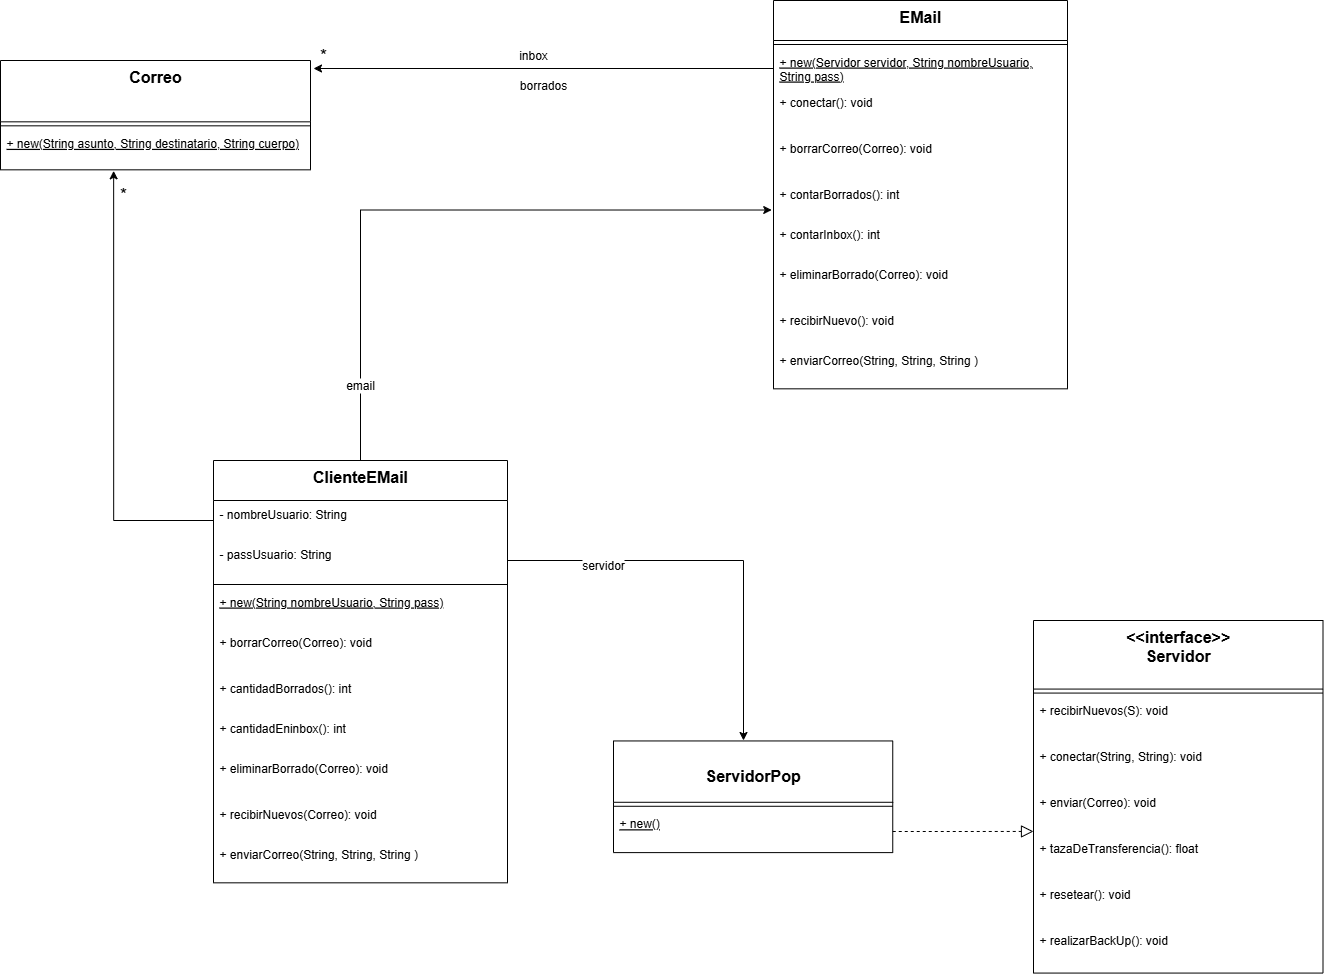

The diagram above was exported from draw.io. Its source (the exported page's mxGraphModel, read from the mxfile embedded in the PNG):
<mxGraphModel dx="2550" dy="2132" grid="1" gridSize="10" guides="1" tooltips="1" connect="1" arrows="1" fold="1" page="1" pageScale="1" pageWidth="827" pageHeight="1169" math="0" shadow="0">
  <root>
    <mxCell id="0" />
    <mxCell id="1" parent="0" />
    <mxCell id="7" value="ClienteEMail" style="swimlane;fontStyle=1;align=center;verticalAlign=top;childLayout=stackLayout;horizontal=1;startSize=40;horizontalStack=0;resizeParent=1;resizeParentMax=0;resizeLast=0;collapsible=0;marginBottom=0;fontSize=16;" parent="1" vertex="1">
      <mxGeometry x="-200" y="-270" width="294" height="422.33" as="geometry" />
    </mxCell>
    <mxCell id="Wz735K2adg3fwihp1_E6-64" value="- nombreUsuario: String" style="text;strokeColor=none;fillColor=none;align=left;verticalAlign=top;spacingLeft=4;spacingRight=4;overflow=hidden;rotatable=0;points=[[0,0.5],[1,0.5]];portConstraint=eastwest;" parent="7" vertex="1">
      <mxGeometry y="40" width="294" height="40" as="geometry" />
    </mxCell>
    <mxCell id="zt7TXUUMNVyF-ZR224eu-51" style="edgeStyle=orthogonalEdgeStyle;rounded=0;orthogonalLoop=1;jettySize=auto;html=1;" parent="7" source="zt7TXUUMNVyF-ZR224eu-37" edge="1">
      <mxGeometry relative="1" as="geometry">
        <mxPoint x="529.9999999999998" y="280" as="targetPoint" />
      </mxGeometry>
    </mxCell>
    <mxCell id="zt7TXUUMNVyF-ZR224eu-37" value="- passUsuario: String" style="text;strokeColor=none;fillColor=none;align=left;verticalAlign=top;spacingLeft=4;spacingRight=4;overflow=hidden;rotatable=0;points=[[0,0.5],[1,0.5]];portConstraint=eastwest;" parent="7" vertex="1">
      <mxGeometry y="80" width="294" height="40" as="geometry" />
    </mxCell>
    <mxCell id="10" style="line;strokeWidth=1;fillColor=none;align=left;verticalAlign=middle;spacingTop=-1;spacingLeft=3;spacingRight=3;rotatable=0;labelPosition=right;points=[];portConstraint=eastwest;strokeColor=inherit;" parent="7" vertex="1">
      <mxGeometry y="120" width="294" height="8" as="geometry" />
    </mxCell>
    <mxCell id="11" value="+ new(String nombreUsuario, String pass)" style="text;strokeColor=none;fillColor=none;align=left;verticalAlign=top;spacingLeft=4;spacingRight=4;overflow=hidden;rotatable=0;points=[[0,0.5],[1,0.5]];portConstraint=eastwest;fontStyle=4" parent="7" vertex="1">
      <mxGeometry y="128" width="294" height="40" as="geometry" />
    </mxCell>
    <mxCell id="zt7TXUUMNVyF-ZR224eu-40" value="+ borrarCorreo(Correo): void&#10;" style="text;strokeColor=none;fillColor=none;align=left;verticalAlign=top;spacingLeft=4;spacingRight=4;overflow=hidden;rotatable=0;points=[[0,0.5],[1,0.5]];portConstraint=eastwest;" parent="7" vertex="1">
      <mxGeometry y="168" width="294" height="46" as="geometry" />
    </mxCell>
    <mxCell id="Wz735K2adg3fwihp1_E6-90" value="+ cantidadBorrados(): int" style="text;strokeColor=none;fillColor=none;align=left;verticalAlign=top;spacingLeft=4;spacingRight=4;overflow=hidden;rotatable=0;points=[[0,0.5],[1,0.5]];portConstraint=eastwest;" parent="7" vertex="1">
      <mxGeometry y="214" width="294" height="40" as="geometry" />
    </mxCell>
    <mxCell id="zt7TXUUMNVyF-ZR224eu-41" value="+ cantidadEninbox(): int" style="text;strokeColor=none;fillColor=none;align=left;verticalAlign=top;spacingLeft=4;spacingRight=4;overflow=hidden;rotatable=0;points=[[0,0.5],[1,0.5]];portConstraint=eastwest;" parent="7" vertex="1">
      <mxGeometry y="254" width="294" height="40" as="geometry" />
    </mxCell>
    <mxCell id="zt7TXUUMNVyF-ZR224eu-42" value="+ eliminarBorrado(Correo): void&#10;" style="text;strokeColor=none;fillColor=none;align=left;verticalAlign=top;spacingLeft=4;spacingRight=4;overflow=hidden;rotatable=0;points=[[0,0.5],[1,0.5]];portConstraint=eastwest;" parent="7" vertex="1">
      <mxGeometry y="294" width="294" height="46" as="geometry" />
    </mxCell>
    <mxCell id="Wz735K2adg3fwihp1_E6-91" value="+ recibirNuevos(Correo): void" style="text;strokeColor=none;fillColor=none;align=left;verticalAlign=top;spacingLeft=4;spacingRight=4;overflow=hidden;rotatable=0;points=[[0,0.5],[1,0.5]];portConstraint=eastwest;" parent="7" vertex="1">
      <mxGeometry y="340" width="294" height="40" as="geometry" />
    </mxCell>
    <mxCell id="zt7TXUUMNVyF-ZR224eu-34" value="+ enviarCorreo(String, String, String )" style="text;strokeColor=none;fillColor=none;align=left;verticalAlign=top;spacingLeft=4;spacingRight=4;overflow=hidden;rotatable=0;points=[[0,0.5],[1,0.5]];portConstraint=eastwest;fontStyle=0" parent="7" vertex="1">
      <mxGeometry y="380" width="294" height="42.33" as="geometry" />
    </mxCell>
    <mxCell id="12" value="&lt;&lt;interface&gt;&gt;&#10;Servidor" style="swimlane;fontStyle=1;align=center;verticalAlign=top;childLayout=stackLayout;horizontal=1;startSize=68.57142857142857;horizontalStack=0;resizeParent=1;resizeParentMax=0;resizeLast=0;collapsible=0;marginBottom=0;fontSize=16;" parent="1" vertex="1">
      <mxGeometry x="620" y="-110" width="289.5" height="352.57142857142856" as="geometry" />
    </mxCell>
    <mxCell id="14" style="line;strokeWidth=1;fillColor=none;align=left;verticalAlign=middle;spacingTop=-1;spacingLeft=3;spacingRight=3;rotatable=0;labelPosition=right;points=[];portConstraint=eastwest;strokeColor=inherit;" parent="12" vertex="1">
      <mxGeometry y="68.57142857142857" width="289.5" height="8" as="geometry" />
    </mxCell>
    <mxCell id="15" value="+ recibirNuevos(S): void" style="text;strokeColor=none;fillColor=none;align=left;verticalAlign=top;spacingLeft=4;spacingRight=4;overflow=hidden;rotatable=0;points=[[0,0.5],[1,0.5]];portConstraint=eastwest;" parent="12" vertex="1">
      <mxGeometry y="76.57142857142857" width="289.5" height="46" as="geometry" />
    </mxCell>
    <mxCell id="zt7TXUUMNVyF-ZR224eu-27" value="+ conectar(String, String): void&#10;" style="text;strokeColor=none;fillColor=none;align=left;verticalAlign=top;spacingLeft=4;spacingRight=4;overflow=hidden;rotatable=0;points=[[0,0.5],[1,0.5]];portConstraint=eastwest;" parent="12" vertex="1">
      <mxGeometry y="122.57142857142857" width="289.5" height="46" as="geometry" />
    </mxCell>
    <mxCell id="zt7TXUUMNVyF-ZR224eu-28" value="+ enviar(Correo): void&#10;" style="text;strokeColor=none;fillColor=none;align=left;verticalAlign=top;spacingLeft=4;spacingRight=4;overflow=hidden;rotatable=0;points=[[0,0.5],[1,0.5]];portConstraint=eastwest;" parent="12" vertex="1">
      <mxGeometry y="168.57142857142856" width="289.5" height="46" as="geometry" />
    </mxCell>
    <mxCell id="zt7TXUUMNVyF-ZR224eu-29" value="+ tazaDeTransferencia(): float&#10;" style="text;strokeColor=none;fillColor=none;align=left;verticalAlign=top;spacingLeft=4;spacingRight=4;overflow=hidden;rotatable=0;points=[[0,0.5],[1,0.5]];portConstraint=eastwest;" parent="12" vertex="1">
      <mxGeometry y="214.57142857142856" width="289.5" height="46" as="geometry" />
    </mxCell>
    <mxCell id="zt7TXUUMNVyF-ZR224eu-30" value="+ resetear(): void&#10;" style="text;strokeColor=none;fillColor=none;align=left;verticalAlign=top;spacingLeft=4;spacingRight=4;overflow=hidden;rotatable=0;points=[[0,0.5],[1,0.5]];portConstraint=eastwest;" parent="12" vertex="1">
      <mxGeometry y="260.57142857142856" width="289.5" height="46" as="geometry" />
    </mxCell>
    <mxCell id="zt7TXUUMNVyF-ZR224eu-31" value="+ realizarBackUp(): void&#10;" style="text;strokeColor=none;fillColor=none;align=left;verticalAlign=top;spacingLeft=4;spacingRight=4;overflow=hidden;rotatable=0;points=[[0,0.5],[1,0.5]];portConstraint=eastwest;" parent="12" vertex="1">
      <mxGeometry y="306.57142857142856" width="289.5" height="46" as="geometry" />
    </mxCell>
    <mxCell id="16" value="&#10;ServidorPop" style="swimlane;fontStyle=1;align=center;verticalAlign=top;childLayout=stackLayout;horizontal=1;startSize=61.33333333333333;horizontalStack=0;resizeParent=1;resizeParentMax=0;resizeLast=0;collapsible=0;marginBottom=0;fontSize=16;" parent="1" vertex="1">
      <mxGeometry x="200" y="10.450000000000003" width="279.25" height="111.66333333333333" as="geometry" />
    </mxCell>
    <mxCell id="19" style="line;strokeWidth=1;fillColor=none;align=left;verticalAlign=middle;spacingTop=-1;spacingLeft=3;spacingRight=3;rotatable=0;labelPosition=right;points=[];portConstraint=eastwest;strokeColor=inherit;" parent="16" vertex="1">
      <mxGeometry y="61.33333333333333" width="279.25" height="8" as="geometry" />
    </mxCell>
    <mxCell id="Wz735K2adg3fwihp1_E6-46" value="+ new()" style="text;strokeColor=none;fillColor=none;align=left;verticalAlign=top;spacingLeft=4;spacingRight=4;overflow=hidden;rotatable=0;points=[[0,0.5],[1,0.5]];portConstraint=eastwest;fontStyle=4" parent="16" vertex="1">
      <mxGeometry y="69.33333333333333" width="279.25" height="42.33" as="geometry" />
    </mxCell>
    <mxCell id="Wz735K2adg3fwihp1_E6-98" value="*" style="text;html=1;align=center;verticalAlign=middle;whiteSpace=wrap;rounded=0;labelBackgroundColor=none;fontSize=18;" parent="1" vertex="1">
      <mxGeometry x="-120" y="-690" width="60" height="30" as="geometry" />
    </mxCell>
    <mxCell id="zt7TXUUMNVyF-ZR224eu-32" value="Correo" style="swimlane;fontStyle=1;align=center;verticalAlign=top;childLayout=stackLayout;horizontal=1;startSize=61.33333333333333;horizontalStack=0;resizeParent=1;resizeParentMax=0;resizeLast=0;collapsible=0;marginBottom=0;fontSize=16;" parent="1" vertex="1">
      <mxGeometry x="-413" y="-670" width="310" height="109.33333333333333" as="geometry" />
    </mxCell>
    <mxCell id="zt7TXUUMNVyF-ZR224eu-33" style="line;strokeWidth=1;fillColor=none;align=left;verticalAlign=middle;spacingTop=-1;spacingLeft=3;spacingRight=3;rotatable=0;labelPosition=right;points=[];portConstraint=eastwest;strokeColor=inherit;" parent="zt7TXUUMNVyF-ZR224eu-32" vertex="1">
      <mxGeometry y="61.33333333333333" width="310" height="8" as="geometry" />
    </mxCell>
    <mxCell id="zt7TXUUMNVyF-ZR224eu-43" value="+ new(String asunto, String destinatario, String cuerpo)" style="text;strokeColor=none;fillColor=none;align=left;verticalAlign=top;spacingLeft=4;spacingRight=4;overflow=hidden;rotatable=0;points=[[0,0.5],[1,0.5]];portConstraint=eastwest;fontStyle=4" parent="zt7TXUUMNVyF-ZR224eu-32" vertex="1">
      <mxGeometry y="69.33333333333333" width="310" height="40" as="geometry" />
    </mxCell>
    <mxCell id="zt7TXUUMNVyF-ZR224eu-45" value="inbox" style="text;html=1;align=center;verticalAlign=middle;whiteSpace=wrap;rounded=0;labelBackgroundColor=default;" parent="1" vertex="1">
      <mxGeometry x="90" y="-690" width="60" height="30" as="geometry" />
    </mxCell>
    <mxCell id="zt7TXUUMNVyF-ZR224eu-50" style="edgeStyle=orthogonalEdgeStyle;rounded=0;orthogonalLoop=1;jettySize=auto;html=1;entryX=0;entryY=0.921;entryDx=0;entryDy=0;entryPerimeter=0;dashed=1;endArrow=block;endFill=0;endSize=10;" parent="1" source="Wz735K2adg3fwihp1_E6-46" target="zt7TXUUMNVyF-ZR224eu-28" edge="1">
      <mxGeometry relative="1" as="geometry" />
    </mxCell>
    <mxCell id="zt7TXUUMNVyF-ZR224eu-52" value="servidor" style="text;html=1;align=center;verticalAlign=middle;whiteSpace=wrap;rounded=0;labelBackgroundColor=default;" parent="1" vertex="1">
      <mxGeometry x="160" y="-180" width="60" height="30" as="geometry" />
    </mxCell>
    <mxCell id="ppqkYmOBtr7Y4fEuj16x-21" value="EMail" style="swimlane;fontStyle=1;align=center;verticalAlign=top;childLayout=stackLayout;horizontal=1;startSize=40;horizontalStack=0;resizeParent=1;resizeParentMax=0;resizeLast=0;collapsible=0;marginBottom=0;fontSize=16;" parent="1" vertex="1">
      <mxGeometry x="360" y="-730" width="294" height="388.33" as="geometry" />
    </mxCell>
    <mxCell id="ppqkYmOBtr7Y4fEuj16x-25" style="line;strokeWidth=1;fillColor=none;align=left;verticalAlign=middle;spacingTop=-1;spacingLeft=3;spacingRight=3;rotatable=0;labelPosition=right;points=[];portConstraint=eastwest;strokeColor=inherit;" parent="ppqkYmOBtr7Y4fEuj16x-21" vertex="1">
      <mxGeometry y="40" width="294" height="8" as="geometry" />
    </mxCell>
    <mxCell id="ppqkYmOBtr7Y4fEuj16x-37" style="edgeStyle=orthogonalEdgeStyle;rounded=0;orthogonalLoop=1;jettySize=auto;html=1;" parent="ppqkYmOBtr7Y4fEuj16x-21" source="ppqkYmOBtr7Y4fEuj16x-26" edge="1">
      <mxGeometry relative="1" as="geometry">
        <mxPoint x="-460" y="68" as="targetPoint" />
      </mxGeometry>
    </mxCell>
    <mxCell id="ppqkYmOBtr7Y4fEuj16x-26" value="+ new(Servidor servidor, String nombreUsuario,&#10;String pass)" style="text;strokeColor=none;fillColor=none;align=left;verticalAlign=top;spacingLeft=4;spacingRight=4;overflow=hidden;rotatable=0;points=[[0,0.5],[1,0.5]];portConstraint=eastwest;fontStyle=4" parent="ppqkYmOBtr7Y4fEuj16x-21" vertex="1">
      <mxGeometry y="48" width="294" height="40" as="geometry" />
    </mxCell>
    <mxCell id="ppqkYmOBtr7Y4fEuj16x-27" value="+ conectar(): void&#10;" style="text;strokeColor=none;fillColor=none;align=left;verticalAlign=top;spacingLeft=4;spacingRight=4;overflow=hidden;rotatable=0;points=[[0,0.5],[1,0.5]];portConstraint=eastwest;" parent="ppqkYmOBtr7Y4fEuj16x-21" vertex="1">
      <mxGeometry y="88" width="294" height="46" as="geometry" />
    </mxCell>
    <mxCell id="ppqkYmOBtr7Y4fEuj16x-28" value="+ borrarCorreo(Correo): void&#10;" style="text;strokeColor=none;fillColor=none;align=left;verticalAlign=top;spacingLeft=4;spacingRight=4;overflow=hidden;rotatable=0;points=[[0,0.5],[1,0.5]];portConstraint=eastwest;" parent="ppqkYmOBtr7Y4fEuj16x-21" vertex="1">
      <mxGeometry y="134" width="294" height="46" as="geometry" />
    </mxCell>
    <mxCell id="ppqkYmOBtr7Y4fEuj16x-29" value="+ contarBorrados(): int" style="text;strokeColor=none;fillColor=none;align=left;verticalAlign=top;spacingLeft=4;spacingRight=4;overflow=hidden;rotatable=0;points=[[0,0.5],[1,0.5]];portConstraint=eastwest;" parent="ppqkYmOBtr7Y4fEuj16x-21" vertex="1">
      <mxGeometry y="180" width="294" height="40" as="geometry" />
    </mxCell>
    <mxCell id="ppqkYmOBtr7Y4fEuj16x-30" value="+ contarInbox(): int" style="text;strokeColor=none;fillColor=none;align=left;verticalAlign=top;spacingLeft=4;spacingRight=4;overflow=hidden;rotatable=0;points=[[0,0.5],[1,0.5]];portConstraint=eastwest;" parent="ppqkYmOBtr7Y4fEuj16x-21" vertex="1">
      <mxGeometry y="220" width="294" height="40" as="geometry" />
    </mxCell>
    <mxCell id="ppqkYmOBtr7Y4fEuj16x-31" value="+ eliminarBorrado(Correo): void&#10;" style="text;strokeColor=none;fillColor=none;align=left;verticalAlign=top;spacingLeft=4;spacingRight=4;overflow=hidden;rotatable=0;points=[[0,0.5],[1,0.5]];portConstraint=eastwest;" parent="ppqkYmOBtr7Y4fEuj16x-21" vertex="1">
      <mxGeometry y="260" width="294" height="46" as="geometry" />
    </mxCell>
    <mxCell id="ppqkYmOBtr7Y4fEuj16x-32" value="+ recibirNuevo(): void" style="text;strokeColor=none;fillColor=none;align=left;verticalAlign=top;spacingLeft=4;spacingRight=4;overflow=hidden;rotatable=0;points=[[0,0.5],[1,0.5]];portConstraint=eastwest;" parent="ppqkYmOBtr7Y4fEuj16x-21" vertex="1">
      <mxGeometry y="306" width="294" height="40" as="geometry" />
    </mxCell>
    <mxCell id="ppqkYmOBtr7Y4fEuj16x-33" value="+ enviarCorreo(String, String, String )" style="text;strokeColor=none;fillColor=none;align=left;verticalAlign=top;spacingLeft=4;spacingRight=4;overflow=hidden;rotatable=0;points=[[0,0.5],[1,0.5]];portConstraint=eastwest;fontStyle=0" parent="ppqkYmOBtr7Y4fEuj16x-21" vertex="1">
      <mxGeometry y="346" width="294" height="42.33" as="geometry" />
    </mxCell>
    <mxCell id="ppqkYmOBtr7Y4fEuj16x-36" style="edgeStyle=orthogonalEdgeStyle;rounded=0;orthogonalLoop=1;jettySize=auto;html=1;entryX=-0.006;entryY=0.738;entryDx=0;entryDy=0;entryPerimeter=0;" parent="1" source="7" target="ppqkYmOBtr7Y4fEuj16x-29" edge="1">
      <mxGeometry relative="1" as="geometry" />
    </mxCell>
    <mxCell id="c0HHmV1yHSYJXzDYoMdn-34" value="borrados" style="text;html=1;align=center;verticalAlign=middle;whiteSpace=wrap;rounded=0;labelBackgroundColor=default;" vertex="1" parent="1">
      <mxGeometry x="100" y="-660" width="60" height="30" as="geometry" />
    </mxCell>
    <mxCell id="c0HHmV1yHSYJXzDYoMdn-37" value="email" style="text;html=1;align=center;verticalAlign=middle;whiteSpace=wrap;rounded=0;labelBackgroundColor=default;" vertex="1" parent="1">
      <mxGeometry x="-83" y="-360" width="60" height="30" as="geometry" />
    </mxCell>
    <mxCell id="c0HHmV1yHSYJXzDYoMdn-41" style="edgeStyle=orthogonalEdgeStyle;rounded=0;orthogonalLoop=1;jettySize=auto;html=1;entryX=0.365;entryY=1.025;entryDx=0;entryDy=0;entryPerimeter=0;" edge="1" parent="1" source="Wz735K2adg3fwihp1_E6-64" target="zt7TXUUMNVyF-ZR224eu-43">
      <mxGeometry relative="1" as="geometry" />
    </mxCell>
    <mxCell id="c0HHmV1yHSYJXzDYoMdn-44" value="*" style="text;html=1;align=center;verticalAlign=middle;whiteSpace=wrap;rounded=0;labelBackgroundColor=none;fontSize=18;" vertex="1" parent="1">
      <mxGeometry x="-320" y="-550.83" width="60" height="30" as="geometry" />
    </mxCell>
  </root>
</mxGraphModel>